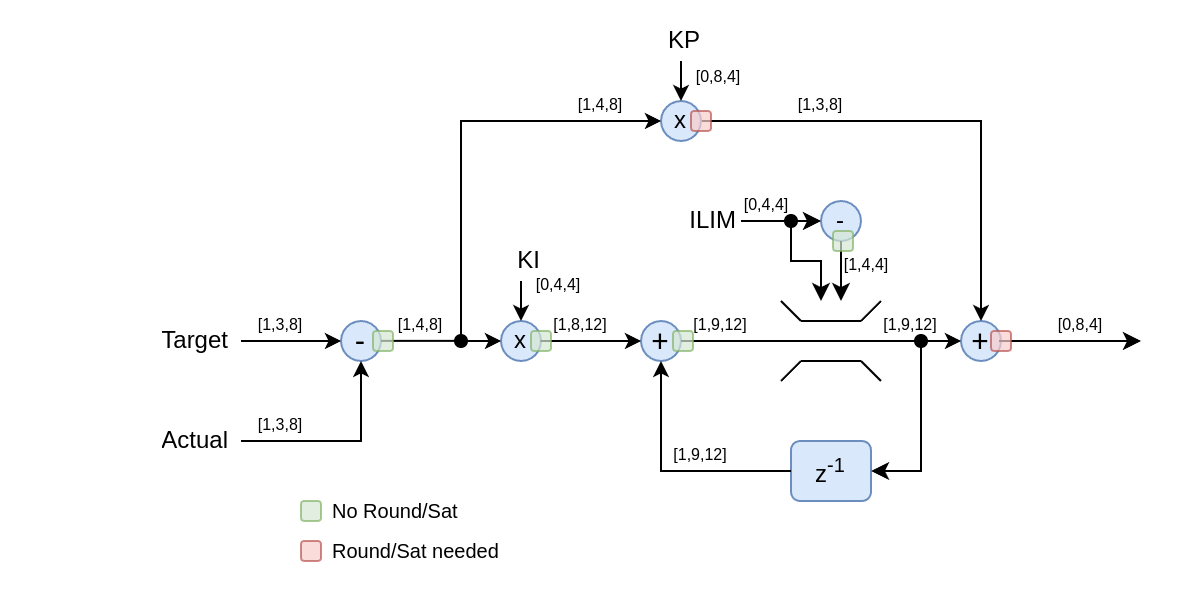

The diagram above was exported from draw.io. Its source (the exported page's mxGraphModel, read from the mxfile embedded in the PNG):
<mxGraphModel dx="1382" dy="843" grid="1" gridSize="10" guides="1" tooltips="1" connect="1" arrows="1" fold="1" page="1" pageScale="1" pageWidth="850" pageHeight="1100" math="1" shadow="0">
  <root>
    <mxCell id="0" />
    <mxCell id="1" parent="0" />
    <mxCell id="2" value="Target" style="text;strokeColor=none;fillColor=none;align=right;verticalAlign=middle;spacingLeft=4;spacingRight=4;overflow=hidden;points=[[0,0.5],[1,0.5]];portConstraint=eastwest;rotatable=0;whiteSpace=wrap;html=1;" vertex="1" parent="1">
      <mxGeometry x="260" y="335" width="110" height="30" as="geometry" />
    </mxCell>
    <mxCell id="3" value="" style="endArrow=none;html=1;rounded=0;exitX=1;exitY=0.5;exitDx=0;exitDy=0;" edge="1" source="2" parent="1">
      <mxGeometry width="50" height="50" relative="1" as="geometry">
        <mxPoint x="380" y="350" as="sourcePoint" />
        <mxPoint x="400" y="350" as="targetPoint" />
      </mxGeometry>
    </mxCell>
    <mxCell id="4" value="[1,3,8]" style="text;strokeColor=none;fillColor=none;align=center;verticalAlign=bottom;spacingLeft=4;spacingRight=4;overflow=hidden;points=[[0,0.5],[1,0.5]];portConstraint=eastwest;rotatable=0;whiteSpace=wrap;html=1;fontSize=8;" vertex="1" parent="1">
      <mxGeometry x="370" y="330" width="40" height="20" as="geometry" />
    </mxCell>
    <mxCell id="5" style="vsdxID=5;fillColor=none;gradientColor=none;strokeColor=none;labelBackgroundColor=none;rounded=0;html=1;whiteSpace=wrap;flipV=1;" vertex="1" parent="1">
      <mxGeometry x="550" y="340" width="40" height="40" as="geometry" />
    </mxCell>
    <mxCell id="6" value="&lt;font style=&quot;font-size:16px;font-family:Calibri;color:#000000;direction:ltr;letter-spacing:0px;line-height:120%;opacity:1&quot;&gt;+&lt;br/&gt;&lt;/font&gt;" style="verticalAlign=middle;align=center;vsdxID=6;fillColor=#dae8fc;shape=stencil(vVHLDsIgEPwajiQI6RfU+h8bu22JCGRB2/69kG1iazx58DazM/vIjjBtmiCi0CplCjecbZ8nYc5Ca+snJJsLEqYTph0C4Ujh4XvmEaqzont41gkL96naodXKrGF6YSfQtUi0OXXDVlqPfJNP6usotUhYbJIUMmQb/GGrAxpRljVycDBuc1hKM2LclX8/7H9nFfB+82Cd45T2+mcspcSRmu4F);strokeColor=#6c8ebf;labelBackgroundColor=none;rounded=0;html=1;whiteSpace=wrap;" vertex="1" parent="5">
      <mxGeometry x="20" width="20" height="20" as="geometry" />
    </mxCell>
    <mxCell id="7" style="vsdxID=7;edgeStyle=none;startArrow=none;endArrow=classic;startSize=5;endSize=5;strokeColor=#000000;spacingTop=0;spacingBottom=0;spacingLeft=0;spacingRight=0;verticalAlign=middle;html=1;labelBackgroundColor=#ffffff;rounded=0;" edge="1" parent="5">
      <mxGeometry relative="1" as="geometry">
        <mxPoint as="offset" />
        <Array as="points" />
        <mxPoint y="10" as="sourcePoint" />
        <mxPoint x="20" y="10" as="targetPoint" />
      </mxGeometry>
    </mxCell>
    <mxCell id="8" style="vsdxID=8;edgeStyle=none;startArrow=none;endArrow=classic;startSize=5;endSize=5;strokeColor=#000000;spacingTop=0;spacingBottom=0;spacingLeft=0;spacingRight=0;verticalAlign=middle;html=1;labelBackgroundColor=#ffffff;rounded=0;" edge="1" parent="5">
      <mxGeometry relative="1" as="geometry">
        <Array as="points" />
        <mxPoint x="30" y="40" as="sourcePoint" />
        <mxPoint x="30" y="20" as="targetPoint" />
      </mxGeometry>
    </mxCell>
    <mxCell id="9" value="z&lt;sup&gt;-1&lt;/sup&gt;" style="rounded=1;whiteSpace=wrap;html=1;fillColor=#dae8fc;strokeColor=#6c8ebf;" vertex="1" parent="1">
      <mxGeometry x="645" y="400" width="40" height="30" as="geometry" />
    </mxCell>
    <mxCell id="10" value="" style="group" vertex="1" connectable="0" parent="1">
      <mxGeometry x="640" y="330" width="50" height="40" as="geometry" />
    </mxCell>
    <mxCell id="11" value="" style="group" vertex="1" connectable="0" parent="10">
      <mxGeometry width="50" height="10" as="geometry" />
    </mxCell>
    <mxCell id="12" value="" style="endArrow=none;html=1;rounded=0;" edge="1" parent="11">
      <mxGeometry width="50" height="50" relative="1" as="geometry">
        <mxPoint x="10" y="10" as="sourcePoint" />
        <mxPoint x="40" y="10" as="targetPoint" />
      </mxGeometry>
    </mxCell>
    <mxCell id="13" value="" style="endArrow=none;html=1;rounded=0;" edge="1" parent="11">
      <mxGeometry width="50" height="50" relative="1" as="geometry">
        <mxPoint x="40" y="10" as="sourcePoint" />
        <mxPoint x="50" as="targetPoint" />
      </mxGeometry>
    </mxCell>
    <mxCell id="14" value="" style="endArrow=none;html=1;rounded=0;" edge="1" parent="11">
      <mxGeometry width="50" height="50" relative="1" as="geometry">
        <mxPoint x="10" y="10" as="sourcePoint" />
        <mxPoint as="targetPoint" />
        <Array as="points">
          <mxPoint x="10" y="10" />
        </Array>
      </mxGeometry>
    </mxCell>
    <mxCell id="15" value="" style="group;rotation=-180;" vertex="1" connectable="0" parent="10">
      <mxGeometry y="30" width="50" height="10" as="geometry" />
    </mxCell>
    <mxCell id="16" value="" style="endArrow=none;html=1;rounded=0;" edge="1" parent="15">
      <mxGeometry width="50" height="50" relative="1" as="geometry">
        <mxPoint x="40" as="sourcePoint" />
        <mxPoint x="10" as="targetPoint" />
      </mxGeometry>
    </mxCell>
    <mxCell id="17" value="" style="endArrow=none;html=1;rounded=0;" edge="1" parent="15">
      <mxGeometry width="50" height="50" relative="1" as="geometry">
        <mxPoint x="10" as="sourcePoint" />
        <mxPoint y="10" as="targetPoint" />
      </mxGeometry>
    </mxCell>
    <mxCell id="18" value="" style="endArrow=none;html=1;rounded=0;" edge="1" parent="15">
      <mxGeometry width="50" height="50" relative="1" as="geometry">
        <mxPoint x="40" as="sourcePoint" />
        <mxPoint x="50" y="10" as="targetPoint" />
        <Array as="points">
          <mxPoint x="40" />
        </Array>
      </mxGeometry>
    </mxCell>
    <mxCell id="19" value="" style="endArrow=none;html=1;rounded=0;" edge="1" parent="10">
      <mxGeometry width="50" height="50" relative="1" as="geometry">
        <mxPoint x="-50" y="20" as="sourcePoint" />
        <mxPoint x="70" y="20" as="targetPoint" />
      </mxGeometry>
    </mxCell>
    <mxCell id="20" style="vsdxID=5;fillColor=none;gradientColor=none;strokeColor=none;labelBackgroundColor=none;rounded=0;html=1;whiteSpace=wrap;" vertex="1" parent="1">
      <mxGeometry x="710" y="320" width="40" height="40" as="geometry" />
    </mxCell>
    <mxCell id="21" value="&lt;font style=&quot;font-size:16px;font-family:Calibri;color:#000000;direction:ltr;letter-spacing:0px;line-height:120%;opacity:1&quot;&gt;+&lt;br/&gt;&lt;/font&gt;" style="verticalAlign=middle;align=center;vsdxID=6;fillColor=#dae8fc;shape=stencil(vVHLDsIgEPwajiQI6RfU+h8bu22JCGRB2/69kG1iazx58DazM/vIjjBtmiCi0CplCjecbZ8nYc5Ca+snJJsLEqYTph0C4Ujh4XvmEaqzont41gkL96naodXKrGF6YSfQtUi0OXXDVlqPfJNP6usotUhYbJIUMmQb/GGrAxpRljVycDBuc1hKM2LclX8/7H9nFfB+82Cd45T2+mcspcSRmu4F);strokeColor=#6c8ebf;labelBackgroundColor=none;rounded=0;html=1;whiteSpace=wrap;" vertex="1" parent="20">
      <mxGeometry x="20" y="20" width="20" height="20" as="geometry" />
    </mxCell>
    <mxCell id="22" style="vsdxID=7;edgeStyle=none;startArrow=none;endArrow=classic;startSize=5;endSize=5;strokeColor=#000000;spacingTop=0;spacingBottom=0;spacingLeft=0;spacingRight=0;verticalAlign=middle;html=1;labelBackgroundColor=#ffffff;rounded=0;" edge="1" parent="20">
      <mxGeometry relative="1" as="geometry">
        <mxPoint as="offset" />
        <Array as="points" />
        <mxPoint y="30" as="sourcePoint" />
        <mxPoint x="20" y="30" as="targetPoint" />
      </mxGeometry>
    </mxCell>
    <mxCell id="23" style="vsdxID=8;edgeStyle=none;startArrow=none;endArrow=classic;startSize=5;endSize=5;strokeColor=#000000;spacingTop=0;spacingBottom=0;spacingLeft=0;spacingRight=0;verticalAlign=middle;html=1;labelBackgroundColor=#ffffff;rounded=0;" edge="1" parent="20">
      <mxGeometry relative="1" as="geometry">
        <Array as="points" />
        <mxPoint x="30" as="sourcePoint" />
        <mxPoint x="30" y="20" as="targetPoint" />
      </mxGeometry>
    </mxCell>
    <mxCell id="24" value="" style="endArrow=none;html=1;rounded=0;" edge="1" parent="1">
      <mxGeometry width="50" height="50" relative="1" as="geometry">
        <mxPoint x="600" y="240" as="sourcePoint" />
        <mxPoint x="740" y="320" as="targetPoint" />
        <Array as="points">
          <mxPoint x="660" y="240" />
          <mxPoint x="740" y="240" />
        </Array>
      </mxGeometry>
    </mxCell>
    <mxCell id="25" value="" style="endArrow=classic;html=1;rounded=0;entryX=1;entryY=0.5;entryDx=0;entryDy=0;startArrow=oval;startFill=1;exitX=0;exitY=0.75;exitDx=0;exitDy=0;" edge="1" source="20" target="9" parent="1">
      <mxGeometry width="50" height="50" relative="1" as="geometry">
        <mxPoint x="730" y="430" as="sourcePoint" />
        <mxPoint x="780" y="380" as="targetPoint" />
        <Array as="points">
          <mxPoint x="710" y="415" />
        </Array>
      </mxGeometry>
    </mxCell>
    <mxCell id="26" style="vsdxID=5;fillColor=none;gradientColor=none;strokeColor=none;labelBackgroundColor=none;rounded=0;html=1;whiteSpace=wrap;flipV=1;" vertex="1" parent="1">
      <mxGeometry x="400" y="340" width="40" height="40" as="geometry" />
    </mxCell>
    <mxCell id="27" value="&lt;font style=&quot;font-size:16px;font-family:Calibri;color:#000000;direction:ltr;letter-spacing:0px;line-height:120%;opacity:1&quot;&gt;-&lt;br&gt;&lt;/font&gt;" style="verticalAlign=middle;align=center;vsdxID=6;fillColor=#dae8fc;shape=stencil(vVHLDsIgEPwajiQI6RfU+h8bu22JCGRB2/69kG1iazx58DazM/vIjjBtmiCi0CplCjecbZ8nYc5Ca+snJJsLEqYTph0C4Ujh4XvmEaqzont41gkL96naodXKrGF6YSfQtUi0OXXDVlqPfJNP6usotUhYbJIUMmQb/GGrAxpRljVycDBuc1hKM2LclX8/7H9nFfB+82Cd45T2+mcspcSRmu4F);strokeColor=#6c8ebf;labelBackgroundColor=none;rounded=0;html=1;whiteSpace=wrap;" vertex="1" parent="26">
      <mxGeometry x="20" width="20" height="20" as="geometry" />
    </mxCell>
    <mxCell id="28" style="vsdxID=7;edgeStyle=none;startArrow=none;endArrow=classic;startSize=5;endSize=5;strokeColor=#000000;spacingTop=0;spacingBottom=0;spacingLeft=0;spacingRight=0;verticalAlign=middle;html=1;labelBackgroundColor=#ffffff;rounded=0;" edge="1" parent="26">
      <mxGeometry relative="1" as="geometry">
        <mxPoint as="offset" />
        <Array as="points" />
        <mxPoint y="10" as="sourcePoint" />
        <mxPoint x="20" y="10" as="targetPoint" />
      </mxGeometry>
    </mxCell>
    <mxCell id="29" style="vsdxID=8;edgeStyle=none;startArrow=none;endArrow=classic;startSize=5;endSize=5;strokeColor=#000000;spacingTop=0;spacingBottom=0;spacingLeft=0;spacingRight=0;verticalAlign=middle;html=1;labelBackgroundColor=#ffffff;rounded=0;" edge="1" parent="26">
      <mxGeometry relative="1" as="geometry">
        <Array as="points" />
        <mxPoint x="30" y="40" as="sourcePoint" />
        <mxPoint x="30" y="20" as="targetPoint" />
      </mxGeometry>
    </mxCell>
    <mxCell id="30" value="" style="endArrow=none;html=1;rounded=0;entryX=1.028;entryY=0.996;entryDx=0;entryDy=0;entryPerimeter=0;" edge="1" target="33" parent="1">
      <mxGeometry width="50" height="50" relative="1" as="geometry">
        <mxPoint x="440" y="349.93" as="sourcePoint" />
        <mxPoint x="471" y="350" as="targetPoint" />
      </mxGeometry>
    </mxCell>
    <mxCell id="31" value="" style="endArrow=classic;html=1;rounded=0;" edge="1" parent="1">
      <mxGeometry width="50" height="50" relative="1" as="geometry">
        <mxPoint x="749" y="350" as="sourcePoint" />
        <mxPoint x="820" y="350" as="targetPoint" />
        <Array as="points" />
      </mxGeometry>
    </mxCell>
    <mxCell id="32" value="[1,3,8]" style="text;strokeColor=none;fillColor=none;align=center;verticalAlign=bottom;spacingLeft=4;spacingRight=4;overflow=hidden;points=[[0,0.5],[1,0.5]];portConstraint=eastwest;rotatable=0;whiteSpace=wrap;html=1;fontSize=8;" vertex="1" parent="1">
      <mxGeometry x="370" y="380" width="40" height="20" as="geometry" />
    </mxCell>
    <mxCell id="33" value="[1,4,8]" style="text;strokeColor=none;fillColor=none;align=center;verticalAlign=bottom;spacingLeft=4;spacingRight=4;overflow=hidden;points=[[0,0.5],[1,0.5]];portConstraint=eastwest;rotatable=0;whiteSpace=wrap;html=1;fontSize=8;" vertex="1" parent="1">
      <mxGeometry x="440" y="330" width="40" height="20" as="geometry" />
    </mxCell>
    <mxCell id="34" value="Actual" style="text;strokeColor=none;fillColor=none;align=right;verticalAlign=middle;spacingLeft=4;spacingRight=4;overflow=hidden;points=[[0,0.5],[1,0.5]];portConstraint=eastwest;rotatable=0;whiteSpace=wrap;html=1;" vertex="1" parent="1">
      <mxGeometry x="260" y="385" width="110" height="30" as="geometry" />
    </mxCell>
    <mxCell id="35" value="" style="endArrow=none;html=1;rounded=0;exitX=1;exitY=0.5;exitDx=0;exitDy=0;" edge="1" source="34" parent="1">
      <mxGeometry width="50" height="50" relative="1" as="geometry">
        <mxPoint x="380" y="410" as="sourcePoint" />
        <mxPoint x="430" y="380" as="targetPoint" />
        <Array as="points">
          <mxPoint x="430" y="400" />
        </Array>
      </mxGeometry>
    </mxCell>
    <mxCell id="36" style="vsdxID=5;fillColor=none;gradientColor=none;strokeColor=none;labelBackgroundColor=none;rounded=0;html=1;whiteSpace=wrap;" vertex="1" parent="1">
      <mxGeometry x="560" y="210" width="50" height="40" as="geometry" />
    </mxCell>
    <mxCell id="37" value="x" style="verticalAlign=middle;align=center;vsdxID=6;fillColor=#dae8fc;shape=stencil(vVHLDsIgEPwajiQI6RfU+h8bu22JCGRB2/69kG1iazx58DazM/vIjjBtmiCi0CplCjecbZ8nYc5Ca+snJJsLEqYTph0C4Ujh4XvmEaqzont41gkL96naodXKrGF6YSfQtUi0OXXDVlqPfJNP6usotUhYbJIUMmQb/GGrAxpRljVycDBuc1hKM2LclX8/7H9nFfB+82Cd45T2+mcspcSRmu4F);strokeColor=#6c8ebf;labelBackgroundColor=none;rounded=0;html=1;whiteSpace=wrap;" vertex="1" parent="36">
      <mxGeometry x="20" y="20" width="20" height="20" as="geometry" />
    </mxCell>
    <mxCell id="38" style="vsdxID=7;edgeStyle=none;startArrow=none;endArrow=classic;startSize=5;endSize=5;strokeColor=#000000;spacingTop=0;spacingBottom=0;spacingLeft=0;spacingRight=0;verticalAlign=middle;html=1;labelBackgroundColor=#ffffff;rounded=0;" edge="1" parent="36">
      <mxGeometry relative="1" as="geometry">
        <mxPoint as="offset" />
        <Array as="points" />
        <mxPoint y="30" as="sourcePoint" />
        <mxPoint x="20" y="30" as="targetPoint" />
      </mxGeometry>
    </mxCell>
    <mxCell id="39" style="vsdxID=8;edgeStyle=none;startArrow=none;endArrow=classic;startSize=5;endSize=5;strokeColor=#000000;spacingTop=0;spacingBottom=0;spacingLeft=0;spacingRight=0;verticalAlign=middle;html=1;labelBackgroundColor=#ffffff;rounded=0;" edge="1" parent="36">
      <mxGeometry relative="1" as="geometry">
        <Array as="points" />
        <mxPoint x="30" as="sourcePoint" />
        <mxPoint x="30" y="20" as="targetPoint" />
      </mxGeometry>
    </mxCell>
    <mxCell id="40" value="" style="rounded=1;whiteSpace=wrap;html=1;fillColor=#f8cecc;strokeColor=#b85450;opacity=70;" vertex="1" parent="36">
      <mxGeometry x="35" y="25" width="10" height="10" as="geometry" />
    </mxCell>
    <mxCell id="41" value="" style="endArrow=none;html=1;rounded=0;startArrow=oval;startFill=1;exitX=0;exitY=0.75;exitDx=0;exitDy=0;" edge="1" source="46" parent="1">
      <mxGeometry width="50" height="50" relative="1" as="geometry">
        <mxPoint x="500" y="320" as="sourcePoint" />
        <mxPoint x="560" y="240" as="targetPoint" />
        <Array as="points">
          <mxPoint x="480" y="240" />
        </Array>
      </mxGeometry>
    </mxCell>
    <mxCell id="42" value="KP" style="text;strokeColor=none;fillColor=none;align=right;verticalAlign=middle;spacingLeft=4;spacingRight=4;overflow=hidden;points=[[0,0.5],[1,0.5]];portConstraint=eastwest;rotatable=0;whiteSpace=wrap;html=1;" vertex="1" parent="1">
      <mxGeometry x="580" y="190" width="26" height="20" as="geometry" />
    </mxCell>
    <mxCell id="43" value="[0,8,4]" style="text;strokeColor=none;fillColor=none;align=center;verticalAlign=bottom;spacingLeft=4;spacingRight=4;overflow=hidden;points=[[0,0.5],[1,0.5]];portConstraint=eastwest;rotatable=0;whiteSpace=wrap;html=1;fontSize=8;" vertex="1" parent="1">
      <mxGeometry x="589" y="206" width="40" height="20" as="geometry" />
    </mxCell>
    <mxCell id="44" value="[1,4,8]" style="text;strokeColor=none;fillColor=none;align=center;verticalAlign=bottom;spacingLeft=4;spacingRight=4;overflow=hidden;points=[[0,0.5],[1,0.5]];portConstraint=eastwest;rotatable=0;whiteSpace=wrap;html=1;fontSize=8;" vertex="1" parent="1">
      <mxGeometry x="530" y="220" width="40" height="20" as="geometry" />
    </mxCell>
    <mxCell id="45" value="[1,3,8]" style="text;strokeColor=none;fillColor=none;align=center;verticalAlign=bottom;spacingLeft=4;spacingRight=4;overflow=hidden;points=[[0,0.5],[1,0.5]];portConstraint=eastwest;rotatable=0;whiteSpace=wrap;html=1;fontSize=8;" vertex="1" parent="1">
      <mxGeometry x="640" y="220" width="40" height="20" as="geometry" />
    </mxCell>
    <mxCell id="46" style="vsdxID=5;fillColor=none;gradientColor=none;strokeColor=none;labelBackgroundColor=none;rounded=0;html=1;whiteSpace=wrap;" vertex="1" parent="1">
      <mxGeometry x="480" y="320" width="40" height="40" as="geometry" />
    </mxCell>
    <mxCell id="47" value="x" style="verticalAlign=middle;align=center;vsdxID=6;fillColor=#dae8fc;shape=stencil(vVHLDsIgEPwajiQI6RfU+h8bu22JCGRB2/69kG1iazx58DazM/vIjjBtmiCi0CplCjecbZ8nYc5Ca+snJJsLEqYTph0C4Ujh4XvmEaqzont41gkL96naodXKrGF6YSfQtUi0OXXDVlqPfJNP6usotUhYbJIUMmQb/GGrAxpRljVycDBuc1hKM2LclX8/7H9nFfB+82Cd45T2+mcspcSRmu4F);strokeColor=#6c8ebf;labelBackgroundColor=none;rounded=0;html=1;whiteSpace=wrap;" vertex="1" parent="46">
      <mxGeometry x="20" y="20" width="20" height="20" as="geometry" />
    </mxCell>
    <mxCell id="48" style="vsdxID=7;edgeStyle=none;startArrow=none;endArrow=classic;startSize=5;endSize=5;strokeColor=#000000;spacingTop=0;spacingBottom=0;spacingLeft=0;spacingRight=0;verticalAlign=middle;html=1;labelBackgroundColor=#ffffff;rounded=0;" edge="1" parent="46">
      <mxGeometry relative="1" as="geometry">
        <mxPoint as="offset" />
        <Array as="points" />
        <mxPoint y="30" as="sourcePoint" />
        <mxPoint x="20" y="30" as="targetPoint" />
      </mxGeometry>
    </mxCell>
    <mxCell id="49" style="vsdxID=8;edgeStyle=none;startArrow=none;endArrow=classic;startSize=5;endSize=5;strokeColor=#000000;spacingTop=0;spacingBottom=0;spacingLeft=0;spacingRight=0;verticalAlign=middle;html=1;labelBackgroundColor=#ffffff;rounded=0;" edge="1" parent="46">
      <mxGeometry relative="1" as="geometry">
        <Array as="points" />
        <mxPoint x="30" as="sourcePoint" />
        <mxPoint x="30" y="20" as="targetPoint" />
      </mxGeometry>
    </mxCell>
    <mxCell id="50" value="" style="endArrow=none;html=1;rounded=0;exitX=-0.008;exitY=1;exitDx=0;exitDy=0;exitPerimeter=0;" edge="1" parent="46" source="53">
      <mxGeometry width="50" height="50" relative="1" as="geometry">
        <mxPoint x="20" y="80" as="sourcePoint" />
        <mxPoint x="70" y="30" as="targetPoint" />
      </mxGeometry>
    </mxCell>
    <mxCell id="51" value="KI" style="text;strokeColor=none;fillColor=none;align=right;verticalAlign=middle;spacingLeft=4;spacingRight=4;overflow=hidden;points=[[0,0.5],[1,0.5]];portConstraint=eastwest;rotatable=0;whiteSpace=wrap;html=1;" vertex="1" parent="1">
      <mxGeometry x="500" y="300" width="26" height="20" as="geometry" />
    </mxCell>
    <mxCell id="52" value="[0,4,4]" style="text;strokeColor=none;fillColor=none;align=center;verticalAlign=bottom;spacingLeft=4;spacingRight=4;overflow=hidden;points=[[0,0.5],[1,0.5]];portConstraint=eastwest;rotatable=0;whiteSpace=wrap;html=1;fontSize=8;" vertex="1" parent="1">
      <mxGeometry x="509" y="310" width="40" height="20" as="geometry" />
    </mxCell>
    <mxCell id="53" value="[1,8,12]" style="text;strokeColor=none;fillColor=none;align=center;verticalAlign=bottom;spacingLeft=4;spacingRight=4;overflow=hidden;points=[[0,0.5],[1,0.5]];portConstraint=eastwest;rotatable=0;whiteSpace=wrap;html=1;fontSize=8;" vertex="1" parent="1">
      <mxGeometry x="520" y="330" width="40" height="20" as="geometry" />
    </mxCell>
    <mxCell id="54" value="-" style="verticalAlign=middle;align=center;vsdxID=6;fillColor=#dae8fc;shape=stencil(vVHLDsIgEPwajiQI6RfU+h8bu22JCGRB2/69kG1iazx58DazM/vIjjBtmiCi0CplCjecbZ8nYc5Ca+snJJsLEqYTph0C4Ujh4XvmEaqzont41gkL96naodXKrGF6YSfQtUi0OXXDVlqPfJNP6usotUhYbJIUMmQb/GGrAxpRljVycDBuc1hKM2LclX8/7H9nFfB+82Cd45T2+mcspcSRmu4F);strokeColor=#6c8ebf;labelBackgroundColor=none;rounded=0;html=1;whiteSpace=wrap;" vertex="1" parent="1">
      <mxGeometry x="660" y="280" width="20" height="20" as="geometry" />
    </mxCell>
    <mxCell id="55" value="" style="endArrow=classic;html=1;rounded=0;" edge="1" parent="1">
      <mxGeometry width="50" height="50" relative="1" as="geometry">
        <mxPoint x="620" y="290" as="sourcePoint" />
        <mxPoint x="660" y="290" as="targetPoint" />
      </mxGeometry>
    </mxCell>
    <mxCell id="56" value="ILIM" style="text;strokeColor=none;fillColor=none;align=right;verticalAlign=middle;spacingLeft=4;spacingRight=4;overflow=hidden;points=[[0,0.5],[1,0.5]];portConstraint=eastwest;rotatable=0;whiteSpace=wrap;html=1;" vertex="1" parent="1">
      <mxGeometry x="588" y="280" width="36" height="20" as="geometry" />
    </mxCell>
    <mxCell id="57" value="[0,4,4]" style="text;strokeColor=none;fillColor=none;align=center;verticalAlign=bottom;spacingLeft=4;spacingRight=4;overflow=hidden;points=[[0,0.5],[1,0.5]];portConstraint=eastwest;rotatable=0;whiteSpace=wrap;html=1;fontSize=8;" vertex="1" parent="1">
      <mxGeometry x="613" y="270" width="40" height="20" as="geometry" />
    </mxCell>
    <mxCell id="58" value="" style="endArrow=classic;html=1;rounded=0;" edge="1" parent="1">
      <mxGeometry width="50" height="50" relative="1" as="geometry">
        <mxPoint x="670" y="300" as="sourcePoint" />
        <mxPoint x="670" y="330" as="targetPoint" />
      </mxGeometry>
    </mxCell>
    <mxCell id="59" value="" style="endArrow=classic;html=1;rounded=0;startArrow=oval;startFill=1;" edge="1" parent="1">
      <mxGeometry width="50" height="50" relative="1" as="geometry">
        <mxPoint x="645" y="290" as="sourcePoint" />
        <mxPoint x="660" y="330" as="targetPoint" />
        <Array as="points">
          <mxPoint x="645" y="310" />
          <mxPoint x="660" y="310" />
        </Array>
      </mxGeometry>
    </mxCell>
    <mxCell id="60" value="[1,4,4]" style="text;strokeColor=none;fillColor=none;align=center;verticalAlign=bottom;spacingLeft=4;spacingRight=4;overflow=hidden;points=[[0,0.5],[1,0.5]];portConstraint=eastwest;rotatable=0;whiteSpace=wrap;html=1;fontSize=8;" vertex="1" parent="1">
      <mxGeometry x="663" y="300" width="40" height="20" as="geometry" />
    </mxCell>
    <mxCell id="61" value="[1,9,12]" style="text;strokeColor=none;fillColor=none;align=center;verticalAlign=bottom;spacingLeft=4;spacingRight=4;overflow=hidden;points=[[0,0.5],[1,0.5]];portConstraint=eastwest;rotatable=0;whiteSpace=wrap;html=1;fontSize=8;" vertex="1" parent="1">
      <mxGeometry x="590" y="330" width="40" height="20" as="geometry" />
    </mxCell>
    <mxCell id="62" value="" style="endArrow=none;html=1;rounded=0;exitX=0;exitY=0.5;exitDx=0;exitDy=0;" edge="1" source="9" parent="1">
      <mxGeometry width="50" height="50" relative="1" as="geometry">
        <mxPoint x="530" y="430" as="sourcePoint" />
        <mxPoint x="580" y="380" as="targetPoint" />
        <Array as="points">
          <mxPoint x="580" y="415" />
        </Array>
      </mxGeometry>
    </mxCell>
    <mxCell id="63" value="[1,9,12]" style="text;strokeColor=none;fillColor=none;align=center;verticalAlign=bottom;spacingLeft=4;spacingRight=4;overflow=hidden;points=[[0,0.5],[1,0.5]];portConstraint=eastwest;rotatable=0;whiteSpace=wrap;html=1;fontSize=8;" vertex="1" parent="1">
      <mxGeometry x="685" y="330" width="40" height="20" as="geometry" />
    </mxCell>
    <mxCell id="64" value="[1,9,12]" style="text;strokeColor=none;fillColor=none;align=center;verticalAlign=bottom;spacingLeft=4;spacingRight=4;overflow=hidden;points=[[0,0.5],[1,0.5]];portConstraint=eastwest;rotatable=0;whiteSpace=wrap;html=1;fontSize=8;" vertex="1" parent="1">
      <mxGeometry x="580" y="395" width="40" height="20" as="geometry" />
    </mxCell>
    <mxCell id="65" value="[0,8,4]" style="text;strokeColor=none;fillColor=none;align=center;verticalAlign=bottom;spacingLeft=4;spacingRight=4;overflow=hidden;points=[[0,0.5],[1,0.5]];portConstraint=eastwest;rotatable=0;whiteSpace=wrap;html=1;fontSize=8;" vertex="1" parent="1">
      <mxGeometry x="770" y="330" width="40" height="20" as="geometry" />
    </mxCell>
    <mxCell id="66" value="" style="rounded=1;whiteSpace=wrap;html=1;fillColor=#f8cecc;strokeColor=#b85450;opacity=70;" vertex="1" parent="1">
      <mxGeometry x="745" y="345" width="10" height="10" as="geometry" />
    </mxCell>
    <mxCell id="67" value="" style="rounded=1;whiteSpace=wrap;html=1;fillColor=#d5e8d4;strokeColor=#82b366;opacity=70;" vertex="1" parent="1">
      <mxGeometry x="436" y="345" width="10" height="10" as="geometry" />
    </mxCell>
    <mxCell id="68" value="" style="rounded=1;whiteSpace=wrap;html=1;fillColor=#d5e8d4;strokeColor=#82b366;opacity=70;" vertex="1" parent="1">
      <mxGeometry x="515" y="345" width="10" height="10" as="geometry" />
    </mxCell>
    <mxCell id="69" value="" style="rounded=1;whiteSpace=wrap;html=1;fillColor=#d5e8d4;strokeColor=#82b366;opacity=70;" vertex="1" parent="1">
      <mxGeometry x="586" y="345" width="10" height="10" as="geometry" />
    </mxCell>
    <mxCell id="70" value="" style="rounded=1;whiteSpace=wrap;html=1;fillColor=#d5e8d4;strokeColor=#82b366;opacity=70;" vertex="1" parent="1">
      <mxGeometry x="666" y="295" width="10" height="10" as="geometry" />
    </mxCell>
    <mxCell id="71" value="" style="rounded=1;whiteSpace=wrap;html=1;fillColor=#d5e8d4;strokeColor=#82b366;opacity=70;" vertex="1" parent="1">
      <mxGeometry x="400" y="430" width="10" height="10" as="geometry" />
    </mxCell>
    <mxCell id="72" value="No Round/Sat" style="text;strokeColor=none;fillColor=none;align=left;verticalAlign=middle;spacingLeft=4;spacingRight=4;overflow=hidden;points=[[0,0.5],[1,0.5]];portConstraint=eastwest;rotatable=0;whiteSpace=wrap;html=1;fontSize=10;" vertex="1" parent="1">
      <mxGeometry x="410" y="420" width="110" height="30" as="geometry" />
    </mxCell>
    <mxCell id="73" value="" style="rounded=1;whiteSpace=wrap;html=1;fillColor=#f8cecc;strokeColor=#b85450;opacity=70;" vertex="1" parent="1">
      <mxGeometry x="400" y="450" width="10" height="10" as="geometry" />
    </mxCell>
    <mxCell id="74" value="Round/Sat needed" style="text;strokeColor=none;fillColor=none;align=left;verticalAlign=middle;spacingLeft=4;spacingRight=4;overflow=hidden;points=[[0,0.5],[1,0.5]];portConstraint=eastwest;rotatable=0;whiteSpace=wrap;html=1;fontSize=10;" vertex="1" parent="1">
      <mxGeometry x="410" y="440" width="110" height="30" as="geometry" />
    </mxCell>
  </root>
</mxGraphModel>